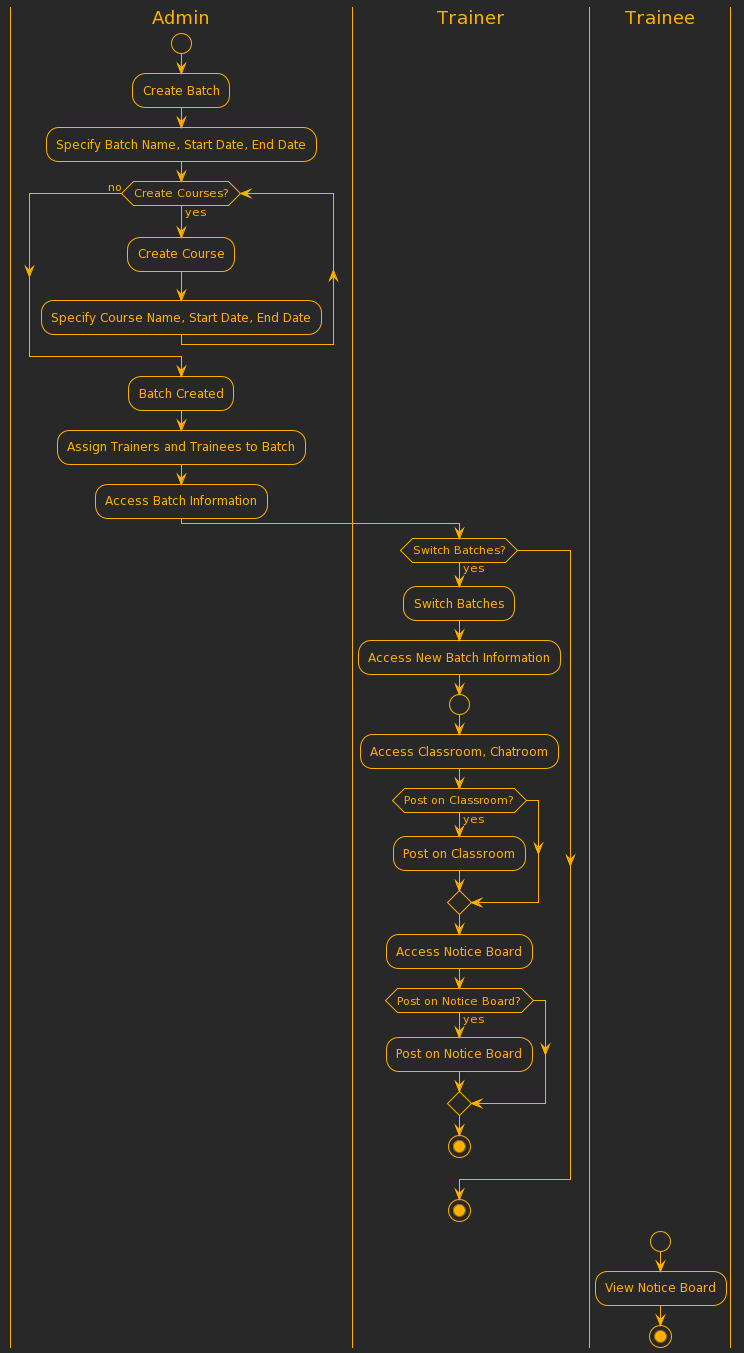

The diagram above was rendered by PlantUML. Its source (embedded in the PNG):
@startuml
!theme crt-amber
|Admin|
start
:Create Batch;
:Specify Batch Name, Start Date, End Date;
while (Create Courses?) is (yes)
  :Create Course;
  :Specify Course Name, Start Date, End Date;
endwhile (no)
|Admin|
:Batch Created;
|Admin|
:Assign Trainers and Trainees to Batch;
|Admin|
:Access Batch Information;




|Trainer|
if (Switch Batches?) then (yes)
  :Switch Batches;
  :Access New Batch Information;
  start
  :Access Classroom, Chatroom;
  if (Post on Classroom?) then (yes)
    :Post on Classroom;
  endif
  :Access Notice Board;
  if (Post on Notice Board?) then (yes)
    :Post on Notice Board;
  endif
  stop
endif
stop



|Trainee|
start
:View Notice Board;
stop
@enduml